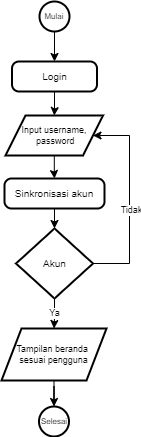

The diagram above was exported from draw.io. Its source (the exported page's mxGraphModel, read from the mxfile embedded in the PNG):
<mxGraphModel dx="1022" dy="468" grid="1" gridSize="10" guides="1" tooltips="1" connect="1" arrows="1" fold="1" page="1" pageScale="1" pageWidth="827" pageHeight="1169" math="0" shadow="0">
  <root>
    <mxCell id="0" />
    <mxCell id="1" parent="0" />
    <mxCell id="LPaDfJA0G1U2MZu_LpNl-3" style="edgeStyle=orthogonalEdgeStyle;rounded=0;orthogonalLoop=1;jettySize=auto;html=1;entryX=0.5;entryY=0;entryDx=0;entryDy=0;fontSize=10;" edge="1" parent="1" source="LPaDfJA0G1U2MZu_LpNl-1" target="LPaDfJA0G1U2MZu_LpNl-2">
      <mxGeometry relative="1" as="geometry" />
    </mxCell>
    <mxCell id="LPaDfJA0G1U2MZu_LpNl-1" value="Mulai" style="strokeWidth=2;html=1;shape=mxgraph.flowchart.start_2;whiteSpace=wrap;fontSize=8;" vertex="1" parent="1">
      <mxGeometry x="100" y="40" width="30" height="30" as="geometry" />
    </mxCell>
    <mxCell id="LPaDfJA0G1U2MZu_LpNl-15" style="edgeStyle=orthogonalEdgeStyle;rounded=0;orthogonalLoop=1;jettySize=auto;html=1;entryX=0.5;entryY=0;entryDx=0;entryDy=0;fontSize=9;" edge="1" parent="1" source="LPaDfJA0G1U2MZu_LpNl-2" target="LPaDfJA0G1U2MZu_LpNl-14">
      <mxGeometry relative="1" as="geometry" />
    </mxCell>
    <mxCell id="LPaDfJA0G1U2MZu_LpNl-2" value="&lt;font style=&quot;font-size: 10px&quot;&gt;Login&lt;/font&gt;" style="rounded=1;whiteSpace=wrap;html=1;absoluteArcSize=1;arcSize=14;strokeWidth=2;fontSize=8;" vertex="1" parent="1">
      <mxGeometry x="72.5" y="100" width="85" height="30" as="geometry" />
    </mxCell>
    <mxCell id="LPaDfJA0G1U2MZu_LpNl-20" style="edgeStyle=orthogonalEdgeStyle;rounded=0;orthogonalLoop=1;jettySize=auto;html=1;entryX=0.5;entryY=0;entryDx=0;entryDy=0;entryPerimeter=0;fontSize=9;" edge="1" parent="1" source="LPaDfJA0G1U2MZu_LpNl-6" target="LPaDfJA0G1U2MZu_LpNl-8">
      <mxGeometry relative="1" as="geometry" />
    </mxCell>
    <mxCell id="LPaDfJA0G1U2MZu_LpNl-6" value="&lt;font style=&quot;font-size: 10px&quot;&gt;Sinkronisasi akun&lt;/font&gt;" style="rounded=1;whiteSpace=wrap;html=1;absoluteArcSize=1;arcSize=14;strokeWidth=2;fontSize=8;" vertex="1" parent="1">
      <mxGeometry x="65" y="217" width="100" height="30" as="geometry" />
    </mxCell>
    <mxCell id="LPaDfJA0G1U2MZu_LpNl-11" value="Ya" style="edgeStyle=orthogonalEdgeStyle;rounded=0;orthogonalLoop=1;jettySize=auto;html=1;fontSize=9;" edge="1" parent="1" source="LPaDfJA0G1U2MZu_LpNl-8" target="LPaDfJA0G1U2MZu_LpNl-10">
      <mxGeometry relative="1" as="geometry" />
    </mxCell>
    <mxCell id="LPaDfJA0G1U2MZu_LpNl-23" style="edgeStyle=orthogonalEdgeStyle;rounded=0;orthogonalLoop=1;jettySize=auto;html=1;entryX=1;entryY=0.5;entryDx=0;entryDy=0;fontSize=9;" edge="1" parent="1" source="LPaDfJA0G1U2MZu_LpNl-8" target="LPaDfJA0G1U2MZu_LpNl-14">
      <mxGeometry relative="1" as="geometry">
        <Array as="points">
          <mxPoint x="190" y="302" />
          <mxPoint x="190" y="174" />
        </Array>
      </mxGeometry>
    </mxCell>
    <mxCell id="LPaDfJA0G1U2MZu_LpNl-24" value="Tidak" style="edgeLabel;html=1;align=center;verticalAlign=middle;resizable=0;points=[];fontSize=9;" vertex="1" connectable="0" parent="LPaDfJA0G1U2MZu_LpNl-23">
      <mxGeometry x="-0.1031" y="-1" relative="1" as="geometry">
        <mxPoint as="offset" />
      </mxGeometry>
    </mxCell>
    <mxCell id="LPaDfJA0G1U2MZu_LpNl-8" value="&lt;font style=&quot;font-size: 10px&quot;&gt;Akun&lt;/font&gt;" style="strokeWidth=2;html=1;shape=mxgraph.flowchart.decision;whiteSpace=wrap;fontSize=8;" vertex="1" parent="1">
      <mxGeometry x="76.5" y="267" width="77" height="70" as="geometry" />
    </mxCell>
    <mxCell id="LPaDfJA0G1U2MZu_LpNl-27" style="edgeStyle=orthogonalEdgeStyle;rounded=0;orthogonalLoop=1;jettySize=auto;html=1;entryX=0.5;entryY=0;entryDx=0;entryDy=0;entryPerimeter=0;fontSize=6;" edge="1" parent="1" source="LPaDfJA0G1U2MZu_LpNl-10" target="LPaDfJA0G1U2MZu_LpNl-26">
      <mxGeometry relative="1" as="geometry" />
    </mxCell>
    <mxCell id="LPaDfJA0G1U2MZu_LpNl-10" value="&lt;font style=&quot;font-size: 9px&quot;&gt;Tampilan beranda &lt;br&gt;sesuai pengguna&lt;/font&gt;" style="shape=parallelogram;perimeter=parallelogramPerimeter;whiteSpace=wrap;html=1;fixedSize=1;fontSize=8;strokeWidth=2;" vertex="1" parent="1">
      <mxGeometry x="62" y="367" width="105" height="52" as="geometry" />
    </mxCell>
    <mxCell id="LPaDfJA0G1U2MZu_LpNl-19" style="edgeStyle=orthogonalEdgeStyle;rounded=0;orthogonalLoop=1;jettySize=auto;html=1;entryX=0.5;entryY=0;entryDx=0;entryDy=0;fontSize=9;" edge="1" parent="1" source="LPaDfJA0G1U2MZu_LpNl-14" target="LPaDfJA0G1U2MZu_LpNl-6">
      <mxGeometry relative="1" as="geometry" />
    </mxCell>
    <mxCell id="LPaDfJA0G1U2MZu_LpNl-14" value="&lt;font style=&quot;font-size: 9px&quot;&gt;Input username,&lt;br&gt;&amp;nbsp;password&lt;/font&gt;" style="shape=parallelogram;perimeter=parallelogramPerimeter;whiteSpace=wrap;html=1;fixedSize=1;fontSize=8;strokeWidth=2;" vertex="1" parent="1">
      <mxGeometry x="66" y="154" width="97.5" height="40" as="geometry" />
    </mxCell>
    <mxCell id="LPaDfJA0G1U2MZu_LpNl-26" value="Selesai" style="strokeWidth=2;html=1;shape=mxgraph.flowchart.start_2;whiteSpace=wrap;fontSize=8;" vertex="1" parent="1">
      <mxGeometry x="99.5" y="445" width="30" height="30" as="geometry" />
    </mxCell>
  </root>
</mxGraphModel>